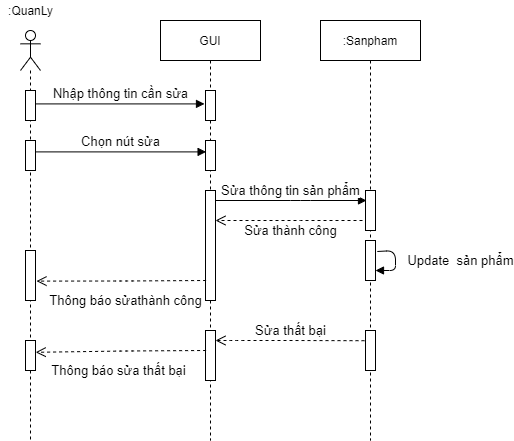

The diagram above was exported from draw.io. Its source (the exported page's mxGraphModel, read from the mxfile embedded in the PNG):
<mxGraphModel dx="1038" dy="5167" grid="1" gridSize="10" guides="1" tooltips="1" connect="1" arrows="1" fold="1" page="1" pageScale="1" pageWidth="827" pageHeight="1169" math="0" shadow="0">
  <root>
    <mxCell id="awWoyUl6m202Ekq7-Fun-0" />
    <mxCell id="awWoyUl6m202Ekq7-Fun-1" parent="awWoyUl6m202Ekq7-Fun-0" />
    <mxCell id="j3_BnYYnXngN_pp6AzKw-0" value="" style="shape=umlLifeline;participant=umlActor;perimeter=lifelinePerimeter;whiteSpace=wrap;html=1;container=1;collapsible=0;recursiveResize=0;verticalAlign=top;spacingTop=36;outlineConnect=0;size=40;" parent="awWoyUl6m202Ekq7-Fun-1" vertex="1">
      <mxGeometry x="220" y="-4540" width="20" height="410" as="geometry" />
    </mxCell>
    <mxCell id="j3_BnYYnXngN_pp6AzKw-1" value="" style="html=1;points=[];perimeter=orthogonalPerimeter;" parent="j3_BnYYnXngN_pp6AzKw-0" vertex="1">
      <mxGeometry x="5" y="60" width="10" height="30" as="geometry" />
    </mxCell>
    <mxCell id="j3_BnYYnXngN_pp6AzKw-2" value="" style="html=1;points=[];perimeter=orthogonalPerimeter;" parent="j3_BnYYnXngN_pp6AzKw-0" vertex="1">
      <mxGeometry x="5" y="110" width="10" height="30" as="geometry" />
    </mxCell>
    <mxCell id="j3_BnYYnXngN_pp6AzKw-3" value="" style="html=1;points=[];perimeter=orthogonalPerimeter;" parent="j3_BnYYnXngN_pp6AzKw-0" vertex="1">
      <mxGeometry x="5" y="220" width="10" height="50" as="geometry" />
    </mxCell>
    <mxCell id="j3_BnYYnXngN_pp6AzKw-4" value=":QuanLy" style="text;html=1;resizable=0;autosize=1;align=center;verticalAlign=middle;points=[];fillColor=none;strokeColor=none;rounded=0;" parent="awWoyUl6m202Ekq7-Fun-1" vertex="1">
      <mxGeometry x="200" y="-4570" width="60" height="20" as="geometry" />
    </mxCell>
    <mxCell id="j3_BnYYnXngN_pp6AzKw-5" value="&lt;font style=&quot;font-size: 13px&quot;&gt;Nhập thông tin cần sửa&lt;/font&gt;" style="html=1;verticalAlign=bottom;endArrow=block;entryX=-0.1;entryY=0.447;entryDx=0;entryDy=0;entryPerimeter=0;" parent="awWoyUl6m202Ekq7-Fun-1" source="j3_BnYYnXngN_pp6AzKw-1" target="j3_BnYYnXngN_pp6AzKw-8" edge="1">
      <mxGeometry x="0.0059" width="80" relative="1" as="geometry">
        <mxPoint x="240" y="-4370" as="sourcePoint" />
        <mxPoint x="401.79999999999995" y="-4366.59" as="targetPoint" />
        <mxPoint as="offset" />
      </mxGeometry>
    </mxCell>
    <mxCell id="j3_BnYYnXngN_pp6AzKw-6" value="&lt;font style=&quot;font-size: 13px&quot;&gt;Chọn nút sửa&lt;br&gt;&lt;/font&gt;" style="html=1;verticalAlign=bottom;endArrow=block;entryX=0.06;entryY=0.38;entryDx=0;entryDy=0;entryPerimeter=0;exitX=1.02;exitY=0.38;exitDx=0;exitDy=0;exitPerimeter=0;" parent="awWoyUl6m202Ekq7-Fun-1" source="j3_BnYYnXngN_pp6AzKw-2" target="j3_BnYYnXngN_pp6AzKw-9" edge="1">
      <mxGeometry x="-0.0047" width="80" relative="1" as="geometry">
        <mxPoint x="230" y="-4320" as="sourcePoint" />
        <mxPoint x="401" y="-4318.6" as="targetPoint" />
        <mxPoint as="offset" />
      </mxGeometry>
    </mxCell>
    <mxCell id="j3_BnYYnXngN_pp6AzKw-7" value="GUI" style="shape=umlLifeline;perimeter=lifelinePerimeter;whiteSpace=wrap;html=1;container=1;collapsible=0;recursiveResize=0;outlineConnect=0;" parent="awWoyUl6m202Ekq7-Fun-1" vertex="1">
      <mxGeometry x="360" y="-4550" width="100" height="420" as="geometry" />
    </mxCell>
    <mxCell id="j3_BnYYnXngN_pp6AzKw-8" value="" style="html=1;points=[];perimeter=orthogonalPerimeter;" parent="j3_BnYYnXngN_pp6AzKw-7" vertex="1">
      <mxGeometry x="45" y="70" width="10" height="30" as="geometry" />
    </mxCell>
    <mxCell id="j3_BnYYnXngN_pp6AzKw-9" value="" style="html=1;points=[];perimeter=orthogonalPerimeter;" parent="j3_BnYYnXngN_pp6AzKw-7" vertex="1">
      <mxGeometry x="45" y="120" width="10" height="30" as="geometry" />
    </mxCell>
    <mxCell id="j3_BnYYnXngN_pp6AzKw-10" value="" style="html=1;points=[];perimeter=orthogonalPerimeter;" parent="j3_BnYYnXngN_pp6AzKw-7" vertex="1">
      <mxGeometry x="45" y="170" width="10" height="110" as="geometry" />
    </mxCell>
    <mxCell id="j3_BnYYnXngN_pp6AzKw-11" value=":Sanpham" style="shape=umlLifeline;perimeter=lifelinePerimeter;whiteSpace=wrap;html=1;container=1;collapsible=0;recursiveResize=0;outlineConnect=0;" parent="awWoyUl6m202Ekq7-Fun-1" vertex="1">
      <mxGeometry x="520" y="-4550" width="100" height="420" as="geometry" />
    </mxCell>
    <mxCell id="j3_BnYYnXngN_pp6AzKw-12" value="" style="html=1;points=[];perimeter=orthogonalPerimeter;" parent="j3_BnYYnXngN_pp6AzKw-11" vertex="1">
      <mxGeometry x="45" y="170" width="10" height="40" as="geometry" />
    </mxCell>
    <mxCell id="j3_BnYYnXngN_pp6AzKw-13" value="" style="html=1;points=[];perimeter=orthogonalPerimeter;" parent="j3_BnYYnXngN_pp6AzKw-11" vertex="1">
      <mxGeometry x="45" y="220" width="10" height="40" as="geometry" />
    </mxCell>
    <mxCell id="j3_BnYYnXngN_pp6AzKw-14" value="&lt;font style=&quot;font-size: 13px&quot;&gt;Update&amp;nbsp; sản phẩm&lt;/font&gt;" style="html=1;verticalAlign=bottom;endArrow=block;exitX=1.18;exitY=0.275;exitDx=0;exitDy=0;exitPerimeter=0;" parent="j3_BnYYnXngN_pp6AzKw-11" source="j3_BnYYnXngN_pp6AzKw-13" target="j3_BnYYnXngN_pp6AzKw-13" edge="1">
      <mxGeometry x="0.313" y="-65" width="80" relative="1" as="geometry">
        <mxPoint x="130" y="250" as="sourcePoint" />
        <mxPoint x="170" y="300" as="targetPoint" />
        <mxPoint x="65" y="65" as="offset" />
      </mxGeometry>
    </mxCell>
    <mxCell id="j3_BnYYnXngN_pp6AzKw-15" value="" style="html=1;points=[];perimeter=orthogonalPerimeter;" parent="j3_BnYYnXngN_pp6AzKw-11" vertex="1">
      <mxGeometry x="-295" y="320" width="10" height="30" as="geometry" />
    </mxCell>
    <mxCell id="j3_BnYYnXngN_pp6AzKw-16" value="" style="html=1;points=[];perimeter=orthogonalPerimeter;" parent="j3_BnYYnXngN_pp6AzKw-11" vertex="1">
      <mxGeometry x="-115" y="310" width="10" height="50" as="geometry" />
    </mxCell>
    <mxCell id="j3_BnYYnXngN_pp6AzKw-17" value="" style="html=1;points=[];perimeter=orthogonalPerimeter;" parent="j3_BnYYnXngN_pp6AzKw-11" vertex="1">
      <mxGeometry x="45" y="310" width="10" height="40" as="geometry" />
    </mxCell>
    <mxCell id="j3_BnYYnXngN_pp6AzKw-18" value="&lt;font style=&quot;font-size: 13px&quot;&gt;Sửa thất bại&lt;/font&gt;" style="html=1;verticalAlign=bottom;endArrow=open;dashed=1;endSize=8;exitX=-0.1;exitY=0.255;exitDx=0;exitDy=0;exitPerimeter=0;" parent="j3_BnYYnXngN_pp6AzKw-11" source="j3_BnYYnXngN_pp6AzKw-17" target="j3_BnYYnXngN_pp6AzKw-16" edge="1">
      <mxGeometry x="-0.0107" relative="1" as="geometry">
        <mxPoint x="-13" y="300" as="sourcePoint" />
        <mxPoint x="-160" y="300" as="targetPoint" />
        <Array as="points">
          <mxPoint x="-30" y="320" />
          <mxPoint x="-85" y="320" />
        </Array>
        <mxPoint as="offset" />
      </mxGeometry>
    </mxCell>
    <mxCell id="j3_BnYYnXngN_pp6AzKw-19" value="&lt;font style=&quot;font-size: 13px&quot;&gt;Thông báo sửa thất bại&lt;/font&gt;" style="html=1;verticalAlign=bottom;endArrow=open;dashed=1;endSize=8;exitX=0.06;exitY=0.3;exitDx=0;exitDy=0;exitPerimeter=0;entryX=1.02;entryY=0.393;entryDx=0;entryDy=0;entryPerimeter=0;" parent="j3_BnYYnXngN_pp6AzKw-11" target="j3_BnYYnXngN_pp6AzKw-15" edge="1">
      <mxGeometry x="0.0359" y="29" relative="1" as="geometry">
        <mxPoint x="-114.40000000000009" y="330" as="sourcePoint" />
        <mxPoint x="-280" y="331" as="targetPoint" />
        <Array as="points">
          <mxPoint x="-195" y="330.5" />
        </Array>
        <mxPoint as="offset" />
      </mxGeometry>
    </mxCell>
    <mxCell id="j3_BnYYnXngN_pp6AzKw-20" value="&lt;font style=&quot;font-size: 13px&quot;&gt;Sửa thông tin sản phẩm&lt;br&gt;&lt;/font&gt;" style="html=1;verticalAlign=bottom;endArrow=block;" parent="awWoyUl6m202Ekq7-Fun-1" source="j3_BnYYnXngN_pp6AzKw-10" edge="1">
      <mxGeometry x="-0.0047" width="80" relative="1" as="geometry">
        <mxPoint x="440.00000000000006" y="-4370" as="sourcePoint" />
        <mxPoint x="566" y="-4370" as="targetPoint" />
        <mxPoint as="offset" />
        <Array as="points">
          <mxPoint x="500" y="-4370" />
        </Array>
      </mxGeometry>
    </mxCell>
    <mxCell id="j3_BnYYnXngN_pp6AzKw-21" value="&lt;font style=&quot;font-size: 13px&quot;&gt;Sửa thành công&lt;/font&gt;" style="html=1;verticalAlign=bottom;endArrow=open;dashed=1;endSize=8;" parent="awWoyUl6m202Ekq7-Fun-1" target="j3_BnYYnXngN_pp6AzKw-10" edge="1">
      <mxGeometry x="-0.0204" y="20" relative="1" as="geometry">
        <mxPoint x="562" y="-4350" as="sourcePoint" />
        <mxPoint x="490" y="-4260" as="targetPoint" />
        <Array as="points">
          <mxPoint x="490" y="-4350" />
        </Array>
        <mxPoint as="offset" />
      </mxGeometry>
    </mxCell>
    <mxCell id="j3_BnYYnXngN_pp6AzKw-22" value="&lt;font style=&quot;font-size: 13px&quot;&gt;Thông báo sửathành công&lt;/font&gt;" style="html=1;verticalAlign=bottom;endArrow=open;dashed=1;endSize=8;exitX=0.06;exitY=0.3;exitDx=0;exitDy=0;exitPerimeter=0;entryX=1.1;entryY=0.612;entryDx=0;entryDy=0;entryPerimeter=0;" parent="awWoyUl6m202Ekq7-Fun-1" target="j3_BnYYnXngN_pp6AzKw-3" edge="1">
      <mxGeometry x="-0.0491" y="29" relative="1" as="geometry">
        <mxPoint x="405.5999999999999" y="-4290" as="sourcePoint" />
        <mxPoint x="240" y="-4289" as="targetPoint" />
        <Array as="points">
          <mxPoint x="325" y="-4289.5" />
        </Array>
        <mxPoint as="offset" />
      </mxGeometry>
    </mxCell>
  </root>
</mxGraphModel>